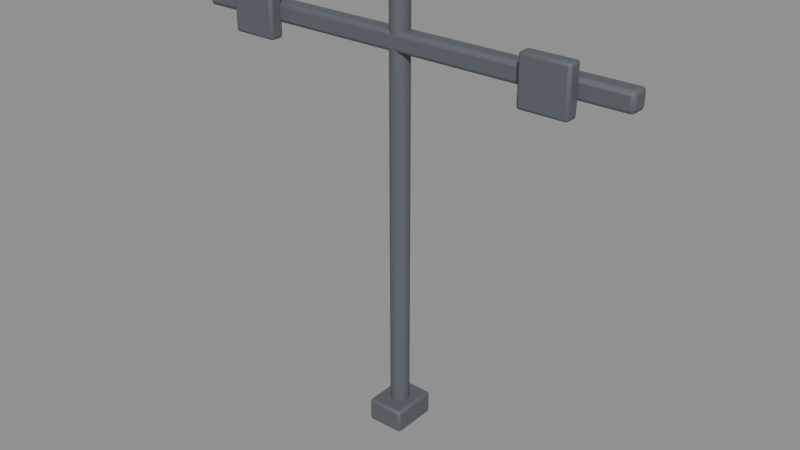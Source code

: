 # Source: monitor_pole.blend  (saved by Blender 4.5.91; exported with 4.5.12 LTS)
import bpy
from mathutils import Matrix  # noqa: F401  (used for matrix-valued properties, if any)

bpy.ops.wm.read_factory_settings(use_empty=True)
scene = bpy.context.scene
scene.name = 'Scene'

# ---- materials (node trees are filled in below, after node groups)
mat_metal_stand = bpy.data.materials.new('METAL_Stand')
mat_metal_stand.diffuse_color = (0.1022, 0.1144, 0.1329, 1.0)

# ---- material node trees
mat_metal_stand.use_nodes = True; mat_metal_stand.node_tree.nodes.clear()
_N = mat_metal_stand.node_tree.nodes; _L = mat_metal_stand.node_tree.links
n0 = _N.new('ShaderNodeBsdfPrincipled'); n0.name = 'Principled BSDF'; n0.location = (-200, 100)
n0.inputs[0].default_value = (0.1022, 0.1144, 0.1329, 1.0)
n0.inputs[2].default_value = 0.6
n1 = _N.new('ShaderNodeOutputMaterial'); n1.name = 'Material Output'; n1.location = (200, 100)
_L.new(n0.outputs[0], n1.inputs[0])
n1.is_active_output = True

# ---- meshes
me_monitorpole = bpy.data.meshes.new('MonitorPole')
me_monitorpole.from_pydata([(-0.034, -0.044, -0.025), (-0.034, -0.05, -0.019), (-0.04, -0.044, -0.019), (-0.034, -0.04824, -0.02324), (-0.03746, -0.04746, -0.02246), (-0.03824, -0.04824, -0.019), (-0.03824, -0.044, -0.02324), (-0.034, -0.05, 0.019), (-0.034, -0.044, 0.025), (-0.04, -0.044, 0.019), (-0.034, -0.04824, 0.02324), (-0.03746, -0.04746, 0.02246), (-0.03824, -0.044, 0.02324), (-0.03824, -0.04824, 0.019), (-0.034, 0.044, -0.025), (-0.04, 0.044, -0.019), (-0.034, 0.05, -0.019), (-0.03824, 0.044, -0.02324), (-0.03746, 0.04746, -0.02246), (-0.03824, 0.04824, -0.019), (-0.034, 0.04824, -0.02324), (-0.034, 0.044, 0.025), (-0.034, 0.05, 0.019), (-0.04, 0.044, 0.019), (-0.034, 0.04824, 0.02324), (-0.03746, 0.04746, 0.02246), (-0.03824, 0.04824, 0.019), (-0.03824, 0.044, 0.02324), (0.034, -0.044, -0.025), (0.04, -0.044, -0.019), (0.034, -0.05, -0.019), (0.03824, -0.044, -0.02324), (0.03746, -0.04746, -0.02246), (0.03824, -0.04824, -0.019), (0.034, -0.04824, -0.02324), (0.034, -0.044, 0.025), (0.034, -0.05, 0.019), (0.04, -0.044, 0.019), (0.034, -0.04824, 0.02324), (0.03746, -0.04746, 0.02246), (0.03824, -0.04824, 0.019), (0.03824, -0.044, 0.02324), (0.034, 0.044, -0.025), (0.034, 0.05, -0.019), (0.04, 0.044, -0.019), (0.034, 0.04824, -0.02324), (0.03746, 0.04746, -0.02246), (0.03824, 0.04824, -0.019), (0.03824, 0.044, -0.02324), (0.034, 0.044, 0.025), (0.04, 0.044, 0.019), (0.034, 0.05, 0.019), (0.03824, 0.044, 0.02324), (0.03746, 0.04746, 0.02246), (0.03824, 0.04824, 0.019), (0.034, 0.04824, 0.02324), (0.0, 0.02, -0.025), (0.0, 0.02, 0.875), (0.005176, 0.01932, -0.025), (0.005176, 0.01932, 0.875), (0.01, 0.01732, -0.025), (0.01, 0.01732, 0.875), (0.01414, 0.01414, -0.025), (0.01414, 0.01414, 0.875), (0.01732, 0.01, -0.025), (0.01732, 0.01, 0.875), (0.01932, 0.005176, -0.025), (0.01932, 0.005176, 0.875), (0.02, 0.0, -0.025), (0.02, 0.0, 0.875), (0.01932, -0.005176, -0.025), (0.01932, -0.005176, 0.875), (0.01732, -0.01, -0.025), (0.01732, -0.01, 0.875), (0.01414, -0.01414, -0.025), (0.01414, -0.01414, 0.875), (0.01, -0.01732, -0.025), (0.01, -0.01732, 0.875), (0.005176, -0.01932, -0.025), (0.005176, -0.01932, 0.875), (0.0, -0.02, -0.025), (0.0, -0.02, 0.875), (-0.005176, -0.01932, -0.025), (-0.005176, -0.01932, 0.875), (-0.01, -0.01732, -0.025), (-0.01, -0.01732, 0.875), (-0.01414, -0.01414, -0.025), (-0.01414, -0.01414, 0.875), (-0.01732, -0.01, -0.025), (-0.01732, -0.01, 0.875), (-0.01932, -0.005176, -0.025), (-0.01932, -0.005176, 0.875), (-0.02, 0.0, -0.025), (-0.02, 0.0, 0.875), (-0.01932, 0.005176, -0.025), (-0.01932, 0.005176, 0.875), (-0.01732, 0.01, -0.025), (-0.01732, 0.01, 0.875), (-0.01414, 0.01414, -0.025), (-0.01414, 0.01414, 0.875), (-0.01, 0.01732, -0.025), (-0.01, 0.01732, 0.875), (-0.005176, 0.01932, -0.025), (-0.005176, 0.01932, 0.875), (-0.472, -0.012, 0.775), (-0.472, -0.02, 0.783), (-0.48, -0.012, 0.783), (-0.472, -0.01766, 0.7773), (-0.4766, -0.01662, 0.7784), (-0.4777, -0.01766, 0.783), (-0.4777, -0.012, 0.7773), (-0.472, -0.02, 0.807), (-0.472, -0.012, 0.815), (-0.48, -0.012, 0.807), (-0.472, -0.01766, 0.8127), (-0.4766, -0.01662, 0.8116), (-0.4777, -0.012, 0.8127), (-0.4777, -0.01766, 0.807), (-0.472, 0.012, 0.775), (-0.48, 0.012, 0.783), (-0.472, 0.02, 0.783), (-0.4777, 0.012, 0.7773), (-0.4766, 0.01662, 0.7784), (-0.4777, 0.01766, 0.783), (-0.472, 0.01766, 0.7773), (-0.472, 0.012, 0.815), (-0.472, 0.02, 0.807), (-0.48, 0.012, 0.807), (-0.472, 0.01766, 0.8127), (-0.4766, 0.01662, 0.8116), (-0.4777, 0.01766, 0.807), (-0.4777, 0.012, 0.8127), (0.472, -0.012, 0.775), (0.48, -0.012, 0.783), (0.472, -0.02, 0.783), (0.4777, -0.012, 0.7773), (0.4766, -0.01662, 0.7784), (0.4777, -0.01766, 0.783), (0.472, -0.01766, 0.7773), (0.472, -0.012, 0.815), (0.472, -0.02, 0.807), (0.48, -0.012, 0.807), (0.472, -0.01766, 0.8127), (0.4766, -0.01662, 0.8116), (0.4777, -0.01766, 0.807), (0.4777, -0.012, 0.8127), (0.472, 0.012, 0.775), (0.472, 0.02, 0.783), (0.48, 0.012, 0.783), (0.472, 0.01766, 0.7773), (0.4766, 0.01662, 0.7784), (0.4777, 0.01766, 0.783), (0.4777, 0.012, 0.7773), (0.472, 0.012, 0.815), (0.48, 0.012, 0.807), (0.472, 0.02, 0.807), (0.4777, 0.012, 0.8127), (0.4766, 0.01662, 0.8116), (0.4777, 0.01766, 0.807), (0.472, 0.01766, 0.8127), (-0.374, -0.039, 0.745), (-0.374, -0.045, 0.751), (-0.38, -0.039, 0.751), (-0.374, -0.04324, 0.7468), (-0.3775, -0.04246, 0.7475), (-0.3782, -0.04324, 0.751), (-0.3782, -0.039, 0.7468), (-0.374, -0.045, 0.839), (-0.374, -0.039, 0.845), (-0.38, -0.039, 0.839), (-0.374, -0.04324, 0.8432), (-0.3775, -0.04246, 0.8425), (-0.3782, -0.039, 0.8432), (-0.3782, -0.04324, 0.839), (-0.374, -0.021, 0.745), (-0.38, -0.021, 0.751), (-0.374, -0.015, 0.751), (-0.3782, -0.021, 0.7468), (-0.3775, -0.01754, 0.7475), (-0.3782, -0.01676, 0.751), (-0.374, -0.01676, 0.7468), (-0.374, -0.021, 0.845), (-0.374, -0.015, 0.839), (-0.38, -0.021, 0.839), (-0.374, -0.01676, 0.8432), (-0.3775, -0.01754, 0.8425), (-0.3782, -0.01676, 0.839), (-0.3782, -0.021, 0.8432), (-0.286, -0.039, 0.745), (-0.28, -0.039, 0.751), (-0.286, -0.045, 0.751), (-0.2818, -0.039, 0.7468), (-0.2825, -0.04246, 0.7475), (-0.2818, -0.04324, 0.751), (-0.286, -0.04324, 0.7468), (-0.286, -0.039, 0.845), (-0.286, -0.045, 0.839), (-0.28, -0.039, 0.839), (-0.286, -0.04324, 0.8432), (-0.2825, -0.04246, 0.8425), (-0.2818, -0.04324, 0.839), (-0.2818, -0.039, 0.8432), (-0.286, -0.021, 0.745), (-0.286, -0.015, 0.751), (-0.28, -0.021, 0.751), (-0.286, -0.01676, 0.7468), (-0.2825, -0.01754, 0.7475), (-0.2818, -0.01676, 0.751), (-0.2818, -0.021, 0.7468), (-0.286, -0.021, 0.845), (-0.28, -0.021, 0.839), (-0.286, -0.015, 0.839), (-0.2818, -0.021, 0.8432), (-0.2825, -0.01754, 0.8425), (-0.2818, -0.01676, 0.839), (-0.286, -0.01676, 0.8432), (0.286, -0.039, 0.745), (0.286, -0.045, 0.751), (0.28, -0.039, 0.751), (0.286, -0.04324, 0.7468), (0.2825, -0.04246, 0.7475), (0.2818, -0.04324, 0.751), (0.2818, -0.039, 0.7468), (0.286, -0.045, 0.839), (0.286, -0.039, 0.845), (0.28, -0.039, 0.839), (0.286, -0.04324, 0.8432), (0.2825, -0.04246, 0.8425), (0.2818, -0.039, 0.8432), (0.2818, -0.04324, 0.839), (0.286, -0.021, 0.745), (0.28, -0.021, 0.751), (0.286, -0.015, 0.751), (0.2818, -0.021, 0.7468), (0.2825, -0.01754, 0.7475), (0.2818, -0.01676, 0.751), (0.286, -0.01676, 0.7468), (0.286, -0.021, 0.845), (0.286, -0.015, 0.839), (0.28, -0.021, 0.839), (0.286, -0.01676, 0.8432), (0.2825, -0.01754, 0.8425), (0.2818, -0.01676, 0.839), (0.2818, -0.021, 0.8432), (0.374, -0.039, 0.745), (0.38, -0.039, 0.751), (0.374, -0.045, 0.751), (0.3782, -0.039, 0.7468), (0.3775, -0.04246, 0.7475), (0.3782, -0.04324, 0.751), (0.374, -0.04324, 0.7468), (0.374, -0.039, 0.845), (0.374, -0.045, 0.839), (0.38, -0.039, 0.839), (0.374, -0.04324, 0.8432), (0.3775, -0.04246, 0.8425), (0.3782, -0.04324, 0.839), (0.3782, -0.039, 0.8432), (0.374, -0.021, 0.745), (0.374, -0.015, 0.751), (0.38, -0.021, 0.751), (0.374, -0.01676, 0.7468), (0.3775, -0.01754, 0.7475), (0.3782, -0.01676, 0.751), (0.3782, -0.021, 0.7468), (0.374, -0.021, 0.845), (0.38, -0.021, 0.839), (0.374, -0.015, 0.839), (0.3782, -0.021, 0.8432), (0.3775, -0.01754, 0.8425), (0.3782, -0.01676, 0.839), (0.374, -0.01676, 0.8432)], [], [(0, 3, 4, 6), (1, 5, 4, 3), (2, 6, 4, 5), (7, 10, 11, 13), (8, 12, 11, 10), (9, 13, 11, 12), (14, 17, 18, 20), (15, 19, 18, 17), (16, 20, 18, 19), (21, 24, 25, 27), (22, 26, 25, 24), (23, 27, 25, 26), (28, 31, 32, 34), (29, 33, 32, 31), (30, 34, 32, 33), (35, 38, 39, 41), (36, 40, 39, 38), (37, 41, 39, 40), (42, 45, 46, 48), (43, 47, 46, 45), (44, 48, 46, 47), (49, 52, 53, 55), (50, 54, 53, 52), (51, 55, 53, 54), (14, 0, 6, 17), (17, 6, 2, 15), (1, 7, 13, 5), (5, 13, 9, 2), (8, 21, 27, 12), (12, 27, 23, 9), (22, 16, 19, 26), (26, 19, 15, 23), (42, 14, 20, 45), (45, 20, 16, 43), (21, 49, 55, 24), (24, 55, 51, 22), (50, 44, 47, 54), (54, 47, 43, 51), (28, 42, 48, 31), (31, 48, 44, 29), (49, 35, 41, 52), (52, 41, 37, 50), (36, 30, 33, 40), (40, 33, 29, 37), (0, 28, 34, 3), (3, 34, 30, 1), (35, 8, 10, 38), (38, 10, 7, 36), (14, 42, 28, 0), (2, 9, 23, 15), (30, 36, 7, 1), (49, 21, 8, 35), (16, 22, 51, 43), (44, 50, 37, 29), (56, 57, 59, 58), (58, 59, 61, 60), (60, 61, 63, 62), (62, 63, 65, 64), (64, 65, 67, 66), (66, 67, 69, 68), (68, 69, 71, 70), (70, 71, 73, 72), (72, 73, 75, 74), (74, 75, 77, 76), (76, 77, 79, 78), (78, 79, 81, 80), (80, 81, 83, 82), (82, 83, 85, 84), (84, 85, 87, 86), (86, 87, 89, 88), (88, 89, 91, 90), (90, 91, 93, 92), (92, 93, 95, 94), (94, 95, 97, 96), (96, 97, 99, 98), (98, 99, 101, 100), (59, 57, 103, 101, 99, 97, 95, 93, 91, 89, 87, 85, 83, 81, 79, 77, 75, 73, 71, 69, 67, 65, 63, 61), (100, 101, 103, 102), (102, 103, 57, 56), (56, 58, 60, 62, 64, 66, 68, 70, 72, 74, 76, 78, 80, 82, 84, 86, 88, 90, 92, 94, 96, 98, 100, 102), (104, 107, 108, 110), (105, 109, 108, 107), (106, 110, 108, 109), (111, 114, 115, 117), (112, 116, 115, 114), (113, 117, 115, 116), (118, 121, 122, 124), (119, 123, 122, 121), (120, 124, 122, 123), (125, 128, 129, 131), (126, 130, 129, 128), (127, 131, 129, 130), (132, 135, 136, 138), (133, 137, 136, 135), (134, 138, 136, 137), (139, 142, 143, 145), (140, 144, 143, 142), (141, 145, 143, 144), (146, 149, 150, 152), (147, 151, 150, 149), (148, 152, 150, 151), (153, 156, 157, 159), (154, 158, 157, 156), (155, 159, 157, 158), (118, 104, 110, 121), (121, 110, 106, 119), (105, 111, 117, 109), (109, 117, 113, 106), (112, 125, 131, 116), (116, 131, 127, 113), (126, 120, 123, 130), (130, 123, 119, 127), (146, 118, 124, 149), (149, 124, 120, 147), (125, 153, 159, 128), (128, 159, 155, 126), (154, 148, 151, 158), (158, 151, 147, 155), (132, 146, 152, 135), (135, 152, 148, 133), (153, 139, 145, 156), (156, 145, 141, 154), (140, 134, 137, 144), (144, 137, 133, 141), (104, 132, 138, 107), (107, 138, 134, 105), (139, 112, 114, 142), (142, 114, 111, 140), (118, 146, 132, 104), (106, 113, 127, 119), (134, 140, 111, 105), (153, 125, 112, 139), (120, 126, 155, 147), (148, 154, 141, 133), (160, 163, 164, 166), (161, 165, 164, 163), (162, 166, 164, 165), (167, 170, 171, 173), (168, 172, 171, 170), (169, 173, 171, 172), (174, 177, 178, 180), (175, 179, 178, 177), (176, 180, 178, 179), (181, 184, 185, 187), (182, 186, 185, 184), (183, 187, 185, 186), (188, 191, 192, 194), (189, 193, 192, 191), (190, 194, 192, 193), (195, 198, 199, 201), (196, 200, 199, 198), (197, 201, 199, 200), (202, 205, 206, 208), (203, 207, 206, 205), (204, 208, 206, 207), (209, 212, 213, 215), (210, 214, 213, 212), (211, 215, 213, 214), (174, 160, 166, 177), (177, 166, 162, 175), (161, 167, 173, 165), (165, 173, 169, 162), (168, 181, 187, 172), (172, 187, 183, 169), (182, 176, 179, 186), (186, 179, 175, 183), (202, 174, 180, 205), (205, 180, 176, 203), (181, 209, 215, 184), (184, 215, 211, 182), (210, 204, 207, 214), (214, 207, 203, 211), (188, 202, 208, 191), (191, 208, 204, 189), (209, 195, 201, 212), (212, 201, 197, 210), (196, 190, 193, 200), (200, 193, 189, 197), (160, 188, 194, 163), (163, 194, 190, 161), (195, 168, 170, 198), (198, 170, 167, 196), (174, 202, 188, 160), (162, 169, 183, 175), (190, 196, 167, 161), (209, 181, 168, 195), (176, 182, 211, 203), (204, 210, 197, 189), (216, 219, 220, 222), (217, 221, 220, 219), (218, 222, 220, 221), (223, 226, 227, 229), (224, 228, 227, 226), (225, 229, 227, 228), (230, 233, 234, 236), (231, 235, 234, 233), (232, 236, 234, 235), (237, 240, 241, 243), (238, 242, 241, 240), (239, 243, 241, 242), (244, 247, 248, 250), (245, 249, 248, 247), (246, 250, 248, 249), (251, 254, 255, 257), (252, 256, 255, 254), (253, 257, 255, 256), (258, 261, 262, 264), (259, 263, 262, 261), (260, 264, 262, 263), (265, 268, 269, 271), (266, 270, 269, 268), (267, 271, 269, 270), (230, 216, 222, 233), (233, 222, 218, 231), (217, 223, 229, 221), (221, 229, 225, 218), (224, 237, 243, 228), (228, 243, 239, 225), (238, 232, 235, 242), (242, 235, 231, 239), (258, 230, 236, 261), (261, 236, 232, 259), (237, 265, 271, 240), (240, 271, 267, 238), (266, 260, 263, 270), (270, 263, 259, 267), (244, 258, 264, 247), (247, 264, 260, 245), (265, 251, 257, 268), (268, 257, 253, 266), (252, 246, 249, 256), (256, 249, 245, 253), (216, 244, 250, 219), (219, 250, 246, 217), (251, 224, 226, 254), (254, 226, 223, 252), (230, 258, 244, 216), (218, 225, 239, 231), (246, 252, 223, 217), (265, 237, 224, 251), (232, 238, 267, 259), (260, 266, 253, 245)])
me_monitorpole.polygons.foreach_set('use_smooth', [True] * 242)
_k = set([(0, 14), (0, 28), (1, 7), (1, 30), (2, 9), (2, 15), (7, 36), (8, 21), (8, 35), (9, 23), (14, 42), (15, 23), (16, 22), (16, 43), (21, 49), (22, 51), (28, 42), (29, 37), (29, 44), (30, 36), (35, 49), (37, 50), (43, 51), (44, 50), (56, 58), (56, 102), (57, 59), (57, 103), (58, 60), (59, 61), (60, 62), (61, 63), (62, 64), (63, 65), (64, 66), (65, 67), (66, 68), (67, 69), (68, 70), (69, 71), (70, 72), (71, 73), (72, 74), (73, 75), (74, 76), (75, 77), (76, 78), (77, 79), (78, 80), (79, 81), (80, 82), (81, 83), (82, 84), (83, 85), (84, 86), (85, 87), (86, 88), (87, 89), (88, 90), (89, 91), (90, 92), (91, 93), (92, 94), (93, 95), (94, 96), (95, 97), (96, 98), (97, 99), (98, 100), (99, 101), (100, 102), (101, 103), (104, 118), (104, 132), (105, 111), (105, 134), (106, 113), (106, 119), (111, 140), (112, 125), (112, 139), (113, 127), (118, 146), (119, 127), (120, 126), (120, 147), (125, 153), (126, 155), (132, 146), (133, 141), (133, 148), (134, 140), (139, 153), (141, 154), (147, 155), (148, 154), (160, 174), (160, 188), (161, 167), (161, 190), (162, 169), (162, 175), (167, 196), (168, 181), (168, 195), (169, 183), (174, 202), (175, 183), (176, 182), (176, 203), (181, 209), (182, 211), (188, 202), (189, 197), (189, 204), (190, 196), (195, 209), (197, 210), (203, 211), (204, 210), (216, 230), (216, 244), (217, 223), (217, 246), (218, 225), (218, 231), (223, 252), (224, 237), (224, 251), (225, 239), (230, 258), (231, 239), (232, 238), (232, 259), (237, 265), (238, 267), (244, 258), (245, 253), (245, 260), (246, 252), (251, 265), (253, 266), (259, 267), (260, 266)])
me_monitorpole.attributes.new('sharp_edge', 'BOOLEAN', 'EDGE').data.foreach_set('value', [ (min(e.vertices), max(e.vertices)) in _k for e in me_monitorpole.edges])
_uv = me_monitorpole.uv_layers.new(name='UVMap')
_uv.uv.foreach_set('vector', [0.1437, 0.735, 0.1437, 0.75, 0.1329, 0.75, 0.125, 0.735, 0.405, 0.9813, 0.405, 1.0, 0.3877, 1.0, 0.375, 0.9813, 0.405, 0.015, 0.375, 0.015, 0.375, 0.00634, 0.405, 0.0, 0.595, 0.9813, 0.625, 0.9813, 0.625, 0.9921, 0.595, 1.0, 0.8562, 0.735, 0.875, 0.735, 0.875, 0.7437, 0.8563, 0.75, 0.595, 0.015, 0.595, 0.0, 0.6123, 0.0, 0.625, 0.015, 0.1437, 0.515, 0.125, 0.515, 0.125, 0.5063, 0.1437, 0.5, 0.405, 0.235, 0.405, 0.25, 0.3813, 0.254, 0.375, 0.235, 0.405, 0.2688, 0.375, 0.2688, 0.3813, 0.254, 0.405, 0.25, 0.8562, 0.515, 0.8563, 0.5, 0.8671, 0.5, 0.875, 0.515, 0.595, 0.2687, 0.595, 0.25, 0.6187, 0.2468, 0.625, 0.2688, 0.595, 0.235, 0.625, 0.235, 0.6187, 0.2468, 0.595, 0.25, 0.3563, 0.735, 0.375, 0.735, 0.3792, 0.7505, 0.3656, 0.7594, 0.405, 0.735, 0.405, 0.75, 0.3792, 0.7505, 0.375, 0.735, 0.405, 0.7688, 0.3656, 0.7594, 0.3792, 0.7505, 0.405, 0.75, 0.6437, 0.735, 0.6344, 0.7594, 0.6234, 0.7479, 0.625, 0.735, 0.595, 0.7687, 0.595, 0.75, 0.6234, 0.7479, 0.6344, 0.7594, 0.595, 0.735, 0.625, 0.735, 0.6234, 0.7479, 0.595, 0.75, 0.3563, 0.515, 0.3656, 0.4906, 0.3766, 0.5021, 0.375, 0.515, 0.405, 0.4813, 0.405, 0.5, 0.3766, 0.5021, 0.3656, 0.4906, 0.405, 0.515, 0.375, 0.515, 0.3766, 0.5021, 0.405, 0.5, 0.6437, 0.515, 0.625, 0.515, 0.6208, 0.4995, 0.6344, 0.4906, 0.595, 0.515, 0.595, 0.5, 0.6208, 0.4995, 0.625, 0.515, 0.595, 0.4813, 0.6344, 0.4906, 0.6208, 0.4995, 0.595, 0.5, 0.1437, 0.515, 0.1437, 0.735, 0.125, 0.735, 0.125, 0.515, 0.375, 0.235, 0.375, 0.015, 0.405, 0.015, 0.405, 0.235, 0.405, 0.9813, 0.595, 0.9813, 0.595, 1.0, 0.405, 1.0, 0.405, 0.0, 0.595, 0.0, 0.595, 0.015, 0.405, 0.015, 0.8562, 0.735, 0.8562, 0.515, 0.875, 0.515, 0.875, 0.735, 0.625, 0.015, 0.625, 0.235, 0.595, 0.235, 0.595, 0.015, 0.595, 0.2687, 0.405, 0.2688, 0.405, 0.25, 0.595, 0.25, 0.595, 0.25, 0.405, 0.25, 0.405, 0.235, 0.595, 0.235, 0.3563, 0.515, 0.1437, 0.515, 0.1437, 0.5, 0.3656, 0.4906, 0.3656, 0.4906, 0.375, 0.2688, 0.405, 0.2688, 0.405, 0.4813, 0.8562, 0.515, 0.6437, 0.515, 0.6344, 0.4906, 0.8563, 0.5, 0.625, 0.2688, 0.6344, 0.4906, 0.595, 0.4813, 0.595, 0.2687, 0.595, 0.515, 0.405, 0.515, 0.405, 0.5, 0.595, 0.5, 0.595, 0.5, 0.405, 0.5, 0.405, 0.4813, 0.595, 0.4813, 0.3563, 0.735, 0.3563, 0.515, 0.375, 0.515, 0.375, 0.735, 0.375, 0.735, 0.375, 0.515, 0.405, 0.515, 0.405, 0.735, 0.6437, 0.515, 0.6437, 0.735, 0.625, 0.735, 0.625, 0.515, 0.625, 0.515, 0.625, 0.735, 0.595, 0.735, 0.595, 0.515, 0.595, 0.7687, 0.405, 0.7688, 0.405, 0.75, 0.595, 0.75, 0.595, 0.75, 0.405, 0.75, 0.405, 0.735, 0.595, 0.735, 0.1437, 0.735, 0.3563, 0.735, 0.3656, 0.7594, 0.1437, 0.75, 0.375, 0.9813, 0.3656, 0.7594, 0.405, 0.7688, 0.405, 0.9813, 0.6437, 0.735, 0.8562, 0.735, 0.8563, 0.75, 0.6344, 0.7594, 0.6344, 0.7594, 0.625, 0.9813, 0.595, 0.9813, 0.595, 0.7687, 0.1437, 0.515, 0.3563, 0.515, 0.3563, 0.735, 0.1437, 0.735, 0.405, 0.015, 0.595, 0.015, 0.595, 0.235, 0.405, 0.235, 0.405, 0.7688, 0.595, 0.7687, 0.595, 0.9813, 0.405, 0.9813, 0.6437, 0.515, 0.8562, 0.515, 0.8562, 0.735, 0.6437, 0.735, 0.405, 0.2688, 0.595, 0.2687, 0.595, 0.4813, 0.405, 0.4813, 0.405, 0.515, 0.595, 0.515, 0.595, 0.735, 0.405, 0.735, 1.0, 0.5, 1.0, 1.0, 0.9583, 1.0, 0.9583, 0.5, 0.9583, 0.5, 0.9583, 1.0, 0.9167, 1.0, 0.9167, 0.5, 0.9167, 0.5, 0.9167, 1.0, 0.875, 1.0, 0.875, 0.5, 0.875, 0.5, 0.875, 1.0, 0.8333, 1.0, 0.8333, 0.5, 0.8333, 0.5, 0.8333, 1.0, 0.7917, 1.0, 0.7917, 0.5, 0.7917, 0.5, 0.7917, 1.0, 0.75, 1.0, 0.75, 0.5, 0.75, 0.5, 0.75, 1.0, 0.7083, 1.0, 0.7083, 0.5, 0.7083, 0.5, 0.7083, 1.0, 0.6667, 1.0, 0.6667, 0.5, 0.6667, 0.5, 0.6667, 1.0, 0.625, 1.0, 0.625, 0.5, 0.625, 0.5, 0.625, 1.0, 0.5833, 1.0, 0.5833, 0.5, 0.5833, 0.5, 0.5833, 1.0, 0.5417, 1.0, 0.5417, 0.5, 0.5417, 0.5, 0.5417, 1.0, 0.5, 1.0, 0.5, 0.5, 0.5, 0.5, 0.5, 1.0, 0.4583, 1.0, 0.4583, 0.5, 0.4583, 0.5, 0.4583, 1.0, 0.4167, 1.0, 0.4167, 0.5, 0.4167, 0.5, 0.4167, 1.0, 0.375, 1.0, 0.375, 0.5, 0.375, 0.5, 0.375, 1.0, 0.3333, 1.0, 0.3333, 0.5, 0.3333, 0.5, 0.3333, 1.0, 0.2917, 1.0, 0.2917, 0.5, 0.2917, 0.5, 0.2917, 1.0, 0.25, 1.0, 0.25, 0.5, 0.25, 0.5, 0.25, 1.0, 0.2083, 1.0, 0.2083, 0.5, 0.2083, 0.5, 0.2083, 1.0, 0.1667, 1.0, 0.1667, 0.5, 0.1667, 0.5, 0.1667, 1.0, 0.125, 1.0, 0.125, 0.5, 0.125, 0.5, 0.125, 1.0, 0.08333, 1.0, 0.08333, 0.5, 0.3121, 0.4818, 0.25, 0.49, 0.1879, 0.4818, 0.13, 0.4578, 0.08029, 0.4197, 0.04215, 0.37, 0.01818, 0.3121, 0.01, 0.25, 0.01818, 0.1879, 0.04215, 0.13, 0.08029, 0.08029, 0.13, 0.04215, 0.1879, 0.01818, 0.25, 0.01, 0.3121, 0.01818, 0.37, 0.04215, 0.4197, 0.08029, 0.4578, 0.13, 0.4818, 0.1879, 0.49, 0.25, 0.4818, 0.3121, 0.4578, 0.37, 0.4197, 0.4197, 0.37, 0.4578, 0.08333, 0.5, 0.08333, 1.0, 0.04167, 1.0, 0.04167, 0.5, 0.04167, 0.5, 0.04167, 1.0, -1.863e-07, 1.0, -1.863e-07, 0.5, 0.75, 0.49, 0.8121, 0.4818, 0.87, 0.4578, 0.9197, 0.4197, 0.9578, 0.37, 0.9818, 0.3121, 0.99, 0.25, 0.9818, 0.1879, 0.9578, 0.13, 0.9197, 0.08029, 0.87, 0.04215, 0.8121, 0.01818, 0.75, 0.01, 0.6879, 0.01818, 0.63, 0.04215, 0.5803, 0.08029, 0.5422, 0.13, 0.5182, 0.1879, 0.51, 0.25, 0.5182, 0.3121, 0.5422, 0.37, 0.5803, 0.4197, 0.63, 0.4578, 0.6879, 0.4818, 0.1271, 0.7, 0.1271, 0.75, 0.1259, 0.75, 0.125, 0.7, 0.425, 0.9979, 0.425, 1.0, 0.3961, 1.0, 0.375, 0.9979, 0.425, 0.05, 0.375, 0.05, 0.375, 0.02113, 0.425, 0.0, 0.575, 0.9979, 0.625, 0.9979, 0.625, 0.9991, 0.575, 1.0, 0.8729, 0.7, 0.875, 0.7, 0.875, 0.7289, 0.8729, 0.75, 0.575, 0.05, 0.575, 0.0, 0.6039, 0.0, 0.625, 0.05, 0.1271, 0.55, 0.125, 0.55, 0.125, 0.5211, 0.1271, 0.5, 0.425, 0.2, 0.425, 0.25, 0.3856, 0.2504, 0.375, 0.2, 0.425, 0.2521, 0.375, 0.2521, 0.3856, 0.2504, 0.425, 0.25, 0.8729, 0.55, 0.8729, 0.5, 0.8741, 0.5, 0.875, 0.55, 0.575, 0.2521, 0.575, 0.25, 0.6144, 0.2394, 0.625, 0.2521, 0.575, 0.2, 0.625, 0.2, 0.6144, 0.2394, 0.575, 0.25, 0.3729, 0.7, 0.375, 0.7, 0.382, 0.7432, 0.374, 0.751, 0.425, 0.7, 0.425, 0.75, 0.382, 0.7432, 0.375, 0.7, 0.425, 0.7521, 0.374, 0.751, 0.382, 0.7432, 0.425, 0.75, 0.6271, 0.7, 0.626, 0.751, 0.6182, 0.743, 0.625, 0.7, 0.575, 0.7521, 0.575, 0.75, 0.6182, 0.743, 0.626, 0.751, 0.575, 0.7, 0.625, 0.7, 0.6182, 0.743, 0.575, 0.75, 0.3729, 0.55, 0.374, 0.499, 0.3818, 0.507, 0.375, 0.55, 0.425, 0.4979, 0.425, 0.5, 0.3818, 0.507, 0.374, 0.499, 0.425, 0.55, 0.375, 0.55, 0.3818, 0.507, 0.425, 0.5, 0.6271, 0.55, 0.625, 0.55, 0.618, 0.5068, 0.626, 0.499, 0.575, 0.55, 0.575, 0.5, 0.618, 0.5068, 0.625, 0.55, 0.575, 0.4979, 0.626, 0.499, 0.618, 0.5068, 0.575, 0.5, 0.1271, 0.55, 0.1271, 0.7, 0.125, 0.7, 0.125, 0.55, 0.375, 0.2, 0.375, 0.05, 0.425, 0.05, 0.425, 0.2, 0.425, 0.9979, 0.575, 0.9979, 0.575, 1.0, 0.425, 1.0, 0.425, 0.0, 0.575, 0.0, 0.575, 0.05, 0.425, 0.05, 0.8729, 0.7, 0.8729, 0.55, 0.875, 0.55, 0.875, 0.7, 0.625, 0.05, 0.625, 0.2, 0.575, 0.2, 0.575, 0.05, 0.575, 0.2521, 0.425, 0.2521, 0.425, 0.25, 0.575, 0.25, 0.575, 0.25, 0.425, 0.25, 0.425, 0.2, 0.575, 0.2, 0.3729, 0.55, 0.1271, 0.55, 0.1271, 0.5, 0.374, 0.499, 0.374, 0.499, 0.375, 0.2521, 0.425, 0.2521, 0.425, 0.4979, 0.8729, 0.55, 0.6271, 0.55, 0.626, 0.499, 0.8729, 0.5, 0.625, 0.2521, 0.626, 0.499, 0.575, 0.4979, 0.575, 0.2521, 0.575, 0.55, 0.425, 0.55, 0.425, 0.5, 0.575, 0.5, 0.575, 0.5, 0.425, 0.5, 0.425, 0.4979, 0.575, 0.4979, 0.3729, 0.7, 0.3729, 0.55, 0.375, 0.55, 0.375, 0.7, 0.375, 0.7, 0.375, 0.55, 0.425, 0.55, 0.425, 0.7, 0.6271, 0.55, 0.6271, 0.7, 0.625, 0.7, 0.625, 0.55, 0.625, 0.55, 0.625, 0.7, 0.575, 0.7, 0.575, 0.55, 0.575, 0.7521, 0.425, 0.7521, 0.425, 0.75, 0.575, 0.75, 0.575, 0.75, 0.425, 0.75, 0.425, 0.7, 0.575, 0.7, 0.1271, 0.7, 0.3729, 0.7, 0.374, 0.751, 0.1271, 0.75, 0.375, 0.9979, 0.374, 0.751, 0.425, 0.7521, 0.425, 0.9979, 0.6271, 0.7, 0.8729, 0.7, 0.8729, 0.75, 0.626, 0.751, 0.626, 0.751, 0.625, 0.9979, 0.575, 0.9979, 0.575, 0.7521, 0.1271, 0.55, 0.3729, 0.55, 0.3729, 0.7, 0.1271, 0.7, 0.425, 0.05, 0.575, 0.05, 0.575, 0.2, 0.425, 0.2, 0.425, 0.7521, 0.575, 0.7521, 0.575, 0.9979, 0.425, 0.9979, 0.6271, 0.55, 0.8729, 0.55, 0.8729, 0.7, 0.6271, 0.7, 0.425, 0.2521, 0.575, 0.2521, 0.575, 0.4979, 0.425, 0.4979, 0.425, 0.55, 0.575, 0.55, 0.575, 0.7, 0.425, 0.7, 0.14, 0.7, 0.14, 0.75, 0.1313, 0.75, 0.125, 0.7, 0.39, 0.985, 0.39, 1.0, 0.3813, 1.0, 0.375, 0.985, 0.39, 0.05, 0.375, 0.05, 0.375, 0.02113, 0.39, 0.0, 0.61, 0.985, 0.625, 0.985, 0.625, 0.9937, 0.61, 1.0, 0.86, 0.7, 0.875, 0.7, 0.875, 0.7289, 0.86, 0.75, 0.61, 0.05, 0.61, 0.0, 0.6187, 0.0, 0.625, 0.05, 0.14, 0.55, 0.125, 0.55, 0.125, 0.5211, 0.14, 0.5, 0.39, 0.2, 0.39, 0.25, 0.3782, 0.2532, 0.375, 0.2, 0.39, 0.265, 0.375, 0.265, 0.3782, 0.2532, 0.39, 0.25, 0.86, 0.55, 0.86, 0.5, 0.8687, 0.5, 0.875, 0.55, 0.61, 0.265, 0.61, 0.25, 0.6218, 0.2394, 0.625, 0.265, 0.61, 0.2, 0.625, 0.2, 0.6218, 0.2394, 0.61, 0.25, 0.36, 0.7, 0.375, 0.7, 0.3771, 0.7451, 0.3675, 0.7575, 0.39, 0.7, 0.39, 0.75, 0.3771, 0.7451, 0.375, 0.7, 0.39, 0.765, 0.3675, 0.7575, 0.3771, 0.7451, 0.39, 0.75, 0.64, 0.7, 0.6325, 0.7575, 0.625, 0.743, 0.625, 0.7, 0.61, 0.765, 0.61, 0.75, 0.625, 0.743, 0.6325, 0.7575, 0.61, 0.7, 0.625, 0.7, 0.625, 0.743, 0.61, 0.75, 0.36, 0.55, 0.3675, 0.4925, 0.375, 0.507, 0.375, 0.55, 0.39, 0.485, 0.39, 0.5, 0.375, 0.507, 0.3675, 0.4925, 0.39, 0.55, 0.375, 0.55, 0.375, 0.507, 0.39, 0.5, 0.64, 0.55, 0.625, 0.55, 0.6229, 0.5049, 0.6325, 0.4925, 0.61, 0.55, 0.61, 0.5, 0.6229, 0.5049, 0.625, 0.55, 0.61, 0.485, 0.6325, 0.4925, 0.6229, 0.5049, 0.61, 0.5, 0.14, 0.55, 0.14, 0.7, 0.125, 0.7, 0.125, 0.55, 0.375, 0.2, 0.375, 0.05, 0.39, 0.05, 0.39, 0.2, 0.39, 0.985, 0.61, 0.985, 0.61, 1.0, 0.39, 1.0, 0.39, 0.0, 0.61, 0.0, 0.61, 0.05, 0.39, 0.05, 0.86, 0.7, 0.86, 0.55, 0.875, 0.55, 0.875, 0.7, 0.625, 0.05, 0.625, 0.2, 0.61, 0.2, 0.61, 0.05, 0.61, 0.265, 0.39, 0.265, 0.39, 0.25, 0.61, 0.25, 0.61, 0.25, 0.39, 0.25, 0.39, 0.2, 0.61, 0.2, 0.36, 0.55, 0.14, 0.55, 0.14, 0.5, 0.3675, 0.4925, 0.3675, 0.4925, 0.375, 0.265, 0.39, 0.265, 0.39, 0.485, 0.86, 0.55, 0.64, 0.55, 0.6325, 0.4925, 0.86, 0.5, 0.625, 0.265, 0.6325, 0.4925, 0.61, 0.485, 0.61, 0.265, 0.61, 0.55, 0.39, 0.55, 0.39, 0.5, 0.61, 0.5, 0.61, 0.5, 0.39, 0.5, 0.39, 0.485, 0.61, 0.485, 0.36, 0.7, 0.36, 0.55, 0.375, 0.55, 0.375, 0.7, 0.375, 0.7, 0.375, 0.55, 0.39, 0.55, 0.39, 0.7, 0.64, 0.55, 0.64, 0.7, 0.625, 0.7, 0.625, 0.55, 0.625, 0.55, 0.625, 0.7, 0.61, 0.7, 0.61, 0.55, 0.61, 0.765, 0.39, 0.765, 0.39, 0.75, 0.61, 0.75, 0.61, 0.75, 0.39, 0.75, 0.39, 0.7, 0.61, 0.7, 0.14, 0.7, 0.36, 0.7, 0.3675, 0.7575, 0.14, 0.75, 0.375, 0.985, 0.3675, 0.7575, 0.39, 0.765, 0.39, 0.985, 0.64, 0.7, 0.86, 0.7, 0.86, 0.75, 0.6325, 0.7575, 0.6325, 0.7575, 0.625, 0.985, 0.61, 0.985, 0.61, 0.765, 0.14, 0.55, 0.36, 0.55, 0.36, 0.7, 0.14, 0.7, 0.39, 0.05, 0.61, 0.05, 0.61, 0.2, 0.39, 0.2, 0.39, 0.765, 0.61, 0.765, 0.61, 0.985, 0.39, 0.985, 0.64, 0.55, 0.86, 0.55, 0.86, 0.7, 0.64, 0.7, 0.39, 0.265, 0.61, 0.265, 0.61, 0.485, 0.39, 0.485, 0.39, 0.55, 0.61, 0.55, 0.61, 0.7, 0.39, 0.7, 0.14, 0.7, 0.14, 0.75, 0.1313, 0.75, 0.125, 0.7, 0.39, 0.985, 0.39, 1.0, 0.3813, 1.0, 0.375, 0.985, 0.39, 0.05, 0.375, 0.05, 0.375, 0.02113, 0.39, 0.0, 0.61, 0.985, 0.625, 0.985, 0.625, 0.9937, 0.61, 1.0, 0.86, 0.7, 0.875, 0.7, 0.875, 0.7289, 0.86, 0.75, 0.61, 0.05, 0.61, 0.0, 0.6187, 0.0, 0.625, 0.05, 0.14, 0.55, 0.125, 0.55, 0.125, 0.5211, 0.14, 0.5, 0.39, 0.2, 0.39, 0.25, 0.3782, 0.2532, 0.375, 0.2, 0.39, 0.265, 0.375, 0.265, 0.3782, 0.2532, 0.39, 0.25, 0.86, 0.55, 0.86, 0.5, 0.8687, 0.5, 0.875, 0.55, 0.61, 0.265, 0.61, 0.25, 0.6218, 0.2394, 0.625, 0.265, 0.61, 0.2, 0.625, 0.2, 0.6218, 0.2394, 0.61, 0.25, 0.36, 0.7, 0.375, 0.7, 0.3771, 0.7451, 0.3675, 0.7575, 0.39, 0.7, 0.39, 0.75, 0.3771, 0.7451, 0.375, 0.7, 0.39, 0.765, 0.3675, 0.7575, 0.3771, 0.7451, 0.39, 0.75, 0.64, 0.7, 0.6325, 0.7575, 0.625, 0.743, 0.625, 0.7, 0.61, 0.765, 0.61, 0.75, 0.625, 0.743, 0.6325, 0.7575, 0.61, 0.7, 0.625, 0.7, 0.625, 0.743, 0.61, 0.75, 0.36, 0.55, 0.3675, 0.4925, 0.375, 0.507, 0.375, 0.55, 0.39, 0.485, 0.39, 0.5, 0.375, 0.507, 0.3675, 0.4925, 0.39, 0.55, 0.375, 0.55, 0.375, 0.507, 0.39, 0.5, 0.64, 0.55, 0.625, 0.55, 0.6229, 0.5049, 0.6325, 0.4925, 0.61, 0.55, 0.61, 0.5, 0.6229, 0.5049, 0.625, 0.55, 0.61, 0.485, 0.6325, 0.4925, 0.6229, 0.5049, 0.61, 0.5, 0.14, 0.55, 0.14, 0.7, 0.125, 0.7, 0.125, 0.55, 0.375, 0.2, 0.375, 0.05, 0.39, 0.05, 0.39, 0.2, 0.39, 0.985, 0.61, 0.985, 0.61, 1.0, 0.39, 1.0, 0.39, 0.0, 0.61, 0.0, 0.61, 0.05, 0.39, 0.05, 0.86, 0.7, 0.86, 0.55, 0.875, 0.55, 0.875, 0.7, 0.625, 0.05, 0.625, 0.2, 0.61, 0.2, 0.61, 0.05, 0.61, 0.265, 0.39, 0.265, 0.39, 0.25, 0.61, 0.25, 0.61, 0.25, 0.39, 0.25, 0.39, 0.2, 0.61, 0.2, 0.36, 0.55, 0.14, 0.55, 0.14, 0.5, 0.3675, 0.4925, 0.3675, 0.4925, 0.375, 0.265, 0.39, 0.265, 0.39, 0.485, 0.86, 0.55, 0.64, 0.55, 0.6325, 0.4925, 0.86, 0.5, 0.625, 0.265, 0.6325, 0.4925, 0.61, 0.485, 0.61, 0.265, 0.61, 0.55, 0.39, 0.55, 0.39, 0.5, 0.61, 0.5, 0.61, 0.5, 0.39, 0.5, 0.39, 0.485, 0.61, 0.485, 0.36, 0.7, 0.36, 0.55, 0.375, 0.55, 0.375, 0.7, 0.375, 0.7, 0.375, 0.55, 0.39, 0.55, 0.39, 0.7, 0.64, 0.55, 0.64, 0.7, 0.625, 0.7, 0.625, 0.55, 0.625, 0.55, 0.625, 0.7, 0.61, 0.7, 0.61, 0.55, 0.61, 0.765, 0.39, 0.765, 0.39, 0.75, 0.61, 0.75, 0.61, 0.75, 0.39, 0.75, 0.39, 0.7, 0.61, 0.7, 0.14, 0.7, 0.36, 0.7, 0.3675, 0.7575, 0.14, 0.75, 0.375, 0.985, 0.3675, 0.7575, 0.39, 0.765, 0.39, 0.985, 0.64, 0.7, 0.86, 0.7, 0.86, 0.75, 0.6325, 0.7575, 0.6325, 0.7575, 0.625, 0.985, 0.61, 0.985, 0.61, 0.765, 0.14, 0.55, 0.36, 0.55, 0.36, 0.7, 0.14, 0.7, 0.39, 0.05, 0.61, 0.05, 0.61, 0.2, 0.39, 0.2, 0.39, 0.765, 0.61, 0.765, 0.61, 0.985, 0.39, 0.985, 0.64, 0.55, 0.86, 0.55, 0.86, 0.7, 0.64, 0.7, 0.39, 0.265, 0.61, 0.265, 0.61, 0.485, 0.39, 0.485, 0.39, 0.55, 0.61, 0.55, 0.61, 0.7, 0.39, 0.7])
me_monitorpole.materials.append(mat_metal_stand)
me_monitorpole.update()

# ---- objects
ob_monitorpole = bpy.data.objects.new('MonitorPole', me_monitorpole)

# ---- transforms, parenting, visibility, modifiers, constraints
ob_monitorpole.location = (0.0, 0.0, 0.025)

# ---- collection membership
scene.collection.objects.link(ob_monitorpole)

# ---- scene / render settings (as saved in the file)
scene.frame_start = 1; scene.frame_end = 250; scene.frame_set(1)
scene.render.engine = 'BLENDER_EEVEE_NEXT'
scene.render.fps = 30
bpy.context.view_layer.update()

# ---- added for rendering (the .blend has no active camera and no usable light): camera, sun + grey world if the file has none
cam_auto = bpy.data.cameras.new('AutoCamera')
cam_auto.lens = 50.0
cam_auto.sensor_width = 36.0
cam_auto.clip_end = 1000.0
ob_auto_camera = bpy.data.objects.new('AutoCamera', cam_auto)
scene.collection.objects.link(ob_auto_camera)
ob_auto_camera.location = (1.22102, -1.46522, 1.42681)
ob_auto_camera.rotation_euler = (1.09748, -7.21219e-08, 0.694738)
scene.camera = ob_auto_camera
light_auto_sun = bpy.data.lights.new('AutoSun', 'SUN')
light_auto_sun.energy = 3.0
light_auto_sun.angle = 0.0523599
ob_auto_sun = bpy.data.objects.new('AutoSun', light_auto_sun)
scene.collection.objects.link(ob_auto_sun)
ob_auto_sun.rotation_euler = (0.872665, 0.174533, 0.523599)
if scene.world is None:
    world_auto = bpy.data.worlds.new('AutoWorld')
    world_auto.color = (0.3, 0.3, 0.3)
    scene.world = world_auto
bpy.context.view_layer.update()

